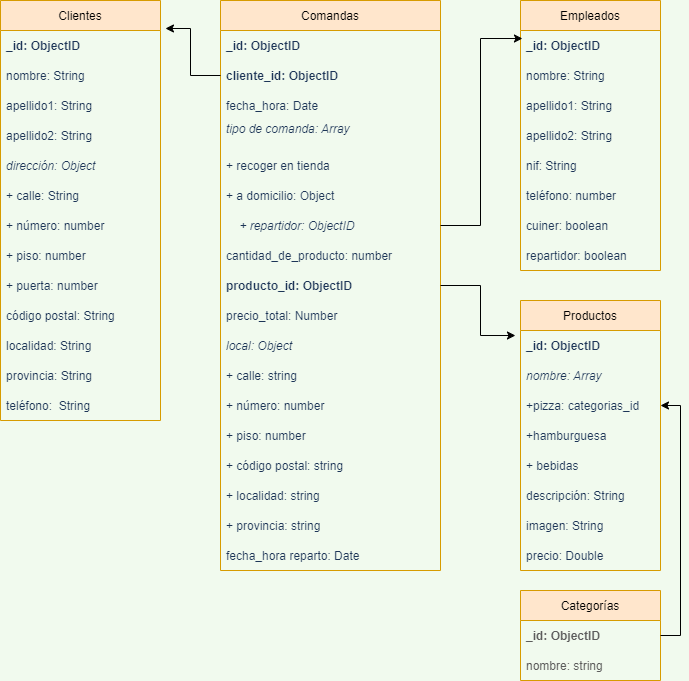

The diagram above was exported from draw.io. Its source (the exported page's mxGraphModel, read from the mxfile embedded in the PNG):
<mxGraphModel dx="868" dy="425" grid="1" gridSize="10" guides="1" tooltips="1" connect="1" arrows="1" fold="1" page="1" pageScale="1" pageWidth="827" pageHeight="1169" background="#F1FAEE" math="0" shadow="0">
  <root>
    <mxCell id="0" />
    <mxCell id="1" parent="0" />
    <mxCell id="8mSWr7QNDFxBmi-GinSW-1" value="Clientes" style="swimlane;fontStyle=0;childLayout=stackLayout;horizontal=1;startSize=30;horizontalStack=0;resizeParent=1;resizeParentMax=0;resizeLast=0;collapsible=1;marginBottom=0;fillColor=#ffe6cc;strokeColor=#d79b00;" parent="1" vertex="1">
      <mxGeometry x="40" y="40" width="160" height="420" as="geometry" />
    </mxCell>
    <mxCell id="8mSWr7QNDFxBmi-GinSW-2" value="_id: ObjectID" style="text;strokeColor=none;fillColor=none;align=left;verticalAlign=middle;spacingLeft=4;spacingRight=4;overflow=hidden;points=[[0,0.5],[1,0.5]];portConstraint=eastwest;rotatable=0;fontColor=#1D3557;fontStyle=1" parent="8mSWr7QNDFxBmi-GinSW-1" vertex="1">
      <mxGeometry y="30" width="160" height="30" as="geometry" />
    </mxCell>
    <mxCell id="8mSWr7QNDFxBmi-GinSW-3" value="nombre: String" style="text;strokeColor=none;fillColor=none;align=left;verticalAlign=middle;spacingLeft=4;spacingRight=4;overflow=hidden;points=[[0,0.5],[1,0.5]];portConstraint=eastwest;rotatable=0;fontColor=#1D3557;" parent="8mSWr7QNDFxBmi-GinSW-1" vertex="1">
      <mxGeometry y="60" width="160" height="30" as="geometry" />
    </mxCell>
    <mxCell id="8mSWr7QNDFxBmi-GinSW-4" value="apellido1: String" style="text;strokeColor=none;fillColor=none;align=left;verticalAlign=middle;spacingLeft=4;spacingRight=4;overflow=hidden;points=[[0,0.5],[1,0.5]];portConstraint=eastwest;rotatable=0;fontColor=#1D3557;" parent="8mSWr7QNDFxBmi-GinSW-1" vertex="1">
      <mxGeometry y="90" width="160" height="30" as="geometry" />
    </mxCell>
    <mxCell id="8mSWr7QNDFxBmi-GinSW-5" value="apellido2: String" style="text;strokeColor=none;fillColor=none;align=left;verticalAlign=middle;spacingLeft=4;spacingRight=4;overflow=hidden;points=[[0,0.5],[1,0.5]];portConstraint=eastwest;rotatable=0;fontColor=#1D3557;" parent="8mSWr7QNDFxBmi-GinSW-1" vertex="1">
      <mxGeometry y="120" width="160" height="30" as="geometry" />
    </mxCell>
    <mxCell id="8mSWr7QNDFxBmi-GinSW-6" value="dirección: Object" style="text;strokeColor=none;fillColor=none;align=left;verticalAlign=middle;spacingLeft=4;spacingRight=4;overflow=hidden;points=[[0,0.5],[1,0.5]];portConstraint=eastwest;rotatable=0;fontColor=#1D3557;fontStyle=2" parent="8mSWr7QNDFxBmi-GinSW-1" vertex="1">
      <mxGeometry y="150" width="160" height="30" as="geometry" />
    </mxCell>
    <mxCell id="8mSWr7QNDFxBmi-GinSW-13" value="+ calle: String" style="text;strokeColor=none;fillColor=none;align=left;verticalAlign=middle;spacingLeft=4;spacingRight=4;overflow=hidden;points=[[0,0.5],[1,0.5]];portConstraint=eastwest;rotatable=0;fontColor=#1D3557;" parent="8mSWr7QNDFxBmi-GinSW-1" vertex="1">
      <mxGeometry y="180" width="160" height="30" as="geometry" />
    </mxCell>
    <mxCell id="8mSWr7QNDFxBmi-GinSW-12" value="+ número: number" style="text;strokeColor=none;fillColor=none;align=left;verticalAlign=middle;spacingLeft=4;spacingRight=4;overflow=hidden;points=[[0,0.5],[1,0.5]];portConstraint=eastwest;rotatable=0;fontColor=#1D3557;" parent="8mSWr7QNDFxBmi-GinSW-1" vertex="1">
      <mxGeometry y="210" width="160" height="30" as="geometry" />
    </mxCell>
    <mxCell id="8mSWr7QNDFxBmi-GinSW-11" value="+ piso: number" style="text;strokeColor=none;fillColor=none;align=left;verticalAlign=middle;spacingLeft=4;spacingRight=4;overflow=hidden;points=[[0,0.5],[1,0.5]];portConstraint=eastwest;rotatable=0;fontColor=#1D3557;" parent="8mSWr7QNDFxBmi-GinSW-1" vertex="1">
      <mxGeometry y="240" width="160" height="30" as="geometry" />
    </mxCell>
    <mxCell id="8mSWr7QNDFxBmi-GinSW-10" value="+ puerta: number" style="text;strokeColor=none;fillColor=none;align=left;verticalAlign=middle;spacingLeft=4;spacingRight=4;overflow=hidden;points=[[0,0.5],[1,0.5]];portConstraint=eastwest;rotatable=0;fontColor=#1D3557;" parent="8mSWr7QNDFxBmi-GinSW-1" vertex="1">
      <mxGeometry y="270" width="160" height="30" as="geometry" />
    </mxCell>
    <mxCell id="8mSWr7QNDFxBmi-GinSW-9" value="código postal: String" style="text;strokeColor=none;fillColor=none;align=left;verticalAlign=middle;spacingLeft=4;spacingRight=4;overflow=hidden;points=[[0,0.5],[1,0.5]];portConstraint=eastwest;rotatable=0;fontColor=#1D3557;" parent="8mSWr7QNDFxBmi-GinSW-1" vertex="1">
      <mxGeometry y="300" width="160" height="30" as="geometry" />
    </mxCell>
    <mxCell id="8mSWr7QNDFxBmi-GinSW-8" value="localidad: String" style="text;strokeColor=none;fillColor=none;align=left;verticalAlign=middle;spacingLeft=4;spacingRight=4;overflow=hidden;points=[[0,0.5],[1,0.5]];portConstraint=eastwest;rotatable=0;fontColor=#1D3557;" parent="8mSWr7QNDFxBmi-GinSW-1" vertex="1">
      <mxGeometry y="330" width="160" height="30" as="geometry" />
    </mxCell>
    <mxCell id="8mSWr7QNDFxBmi-GinSW-7" value="provincia: String" style="text;strokeColor=none;fillColor=none;align=left;verticalAlign=middle;spacingLeft=4;spacingRight=4;overflow=hidden;points=[[0,0.5],[1,0.5]];portConstraint=eastwest;rotatable=0;fontColor=#1D3557;" parent="8mSWr7QNDFxBmi-GinSW-1" vertex="1">
      <mxGeometry y="360" width="160" height="30" as="geometry" />
    </mxCell>
    <mxCell id="8mSWr7QNDFxBmi-GinSW-14" value="teléfono:  String" style="text;strokeColor=none;fillColor=none;align=left;verticalAlign=middle;spacingLeft=4;spacingRight=4;overflow=hidden;points=[[0,0.5],[1,0.5]];portConstraint=eastwest;rotatable=0;fontColor=#1D3557;" parent="8mSWr7QNDFxBmi-GinSW-1" vertex="1">
      <mxGeometry y="390" width="160" height="30" as="geometry" />
    </mxCell>
    <mxCell id="8mSWr7QNDFxBmi-GinSW-15" value="Comandas" style="swimlane;fontStyle=0;childLayout=stackLayout;horizontal=1;startSize=30;horizontalStack=0;resizeParent=1;resizeParentMax=0;resizeLast=0;collapsible=1;marginBottom=0;rounded=0;sketch=0;strokeColor=#d79b00;fillColor=#ffe6cc;" parent="1" vertex="1">
      <mxGeometry x="260" y="40" width="220" height="570" as="geometry" />
    </mxCell>
    <mxCell id="8mSWr7QNDFxBmi-GinSW-16" value="_id: ObjectID" style="text;strokeColor=none;fillColor=none;align=left;verticalAlign=middle;spacingLeft=4;spacingRight=4;overflow=hidden;points=[[0,0.5],[1,0.5]];portConstraint=eastwest;rotatable=0;rounded=0;sketch=0;fontColor=#1D3557;fontStyle=1" parent="8mSWr7QNDFxBmi-GinSW-15" vertex="1">
      <mxGeometry y="30" width="220" height="30" as="geometry" />
    </mxCell>
    <mxCell id="8mSWr7QNDFxBmi-GinSW-17" value="cliente_id: ObjectID" style="text;strokeColor=none;fillColor=none;align=left;verticalAlign=middle;spacingLeft=4;spacingRight=4;overflow=hidden;points=[[0,0.5],[1,0.5]];portConstraint=eastwest;rotatable=0;rounded=0;sketch=0;fontColor=#1D3557;fontStyle=1" parent="8mSWr7QNDFxBmi-GinSW-15" vertex="1">
      <mxGeometry y="60" width="220" height="30" as="geometry" />
    </mxCell>
    <mxCell id="8mSWr7QNDFxBmi-GinSW-18" value="fecha_hora: Date" style="text;strokeColor=none;fillColor=none;align=left;verticalAlign=middle;spacingLeft=4;spacingRight=4;overflow=hidden;points=[[0,0.5],[1,0.5]];portConstraint=eastwest;rotatable=0;rounded=0;sketch=0;fontColor=#1D3557;" parent="8mSWr7QNDFxBmi-GinSW-15" vertex="1">
      <mxGeometry y="90" width="220" height="30" as="geometry" />
    </mxCell>
    <mxCell id="8mSWr7QNDFxBmi-GinSW-20" value="tipo de comanda: Array&#10;" style="text;strokeColor=none;fillColor=none;align=left;verticalAlign=middle;spacingLeft=4;spacingRight=4;overflow=hidden;points=[[0,0.5],[1,0.5]];portConstraint=eastwest;rotatable=0;rounded=0;sketch=0;fontColor=#1D3557;fontStyle=2" parent="8mSWr7QNDFxBmi-GinSW-15" vertex="1">
      <mxGeometry y="120" width="220" height="30" as="geometry" />
    </mxCell>
    <mxCell id="f9WsU3kn2h2Z4AYs7cos-2" value="+ recoger en tienda" style="text;strokeColor=none;fillColor=none;align=left;verticalAlign=middle;spacingLeft=4;spacingRight=4;overflow=hidden;points=[[0,0.5],[1,0.5]];portConstraint=eastwest;rotatable=0;rounded=0;sketch=0;fontColor=#1D3557;" parent="8mSWr7QNDFxBmi-GinSW-15" vertex="1">
      <mxGeometry y="150" width="220" height="30" as="geometry" />
    </mxCell>
    <mxCell id="f9WsU3kn2h2Z4AYs7cos-1" value="+ a domicilio: Object" style="text;strokeColor=none;fillColor=none;align=left;verticalAlign=middle;spacingLeft=4;spacingRight=4;overflow=hidden;points=[[0,0.5],[1,0.5]];portConstraint=eastwest;rotatable=0;rounded=0;sketch=0;fontColor=#1D3557;" parent="8mSWr7QNDFxBmi-GinSW-15" vertex="1">
      <mxGeometry y="180" width="220" height="30" as="geometry" />
    </mxCell>
    <mxCell id="8mSWr7QNDFxBmi-GinSW-37" value="    + repartidor: ObjectID" style="text;strokeColor=none;fillColor=none;align=left;verticalAlign=middle;spacingLeft=4;spacingRight=4;overflow=hidden;points=[[0,0.5],[1,0.5]];portConstraint=eastwest;rotatable=0;rounded=0;sketch=0;fontColor=#1D3557;fontStyle=2" parent="8mSWr7QNDFxBmi-GinSW-15" vertex="1">
      <mxGeometry y="210" width="220" height="30" as="geometry" />
    </mxCell>
    <mxCell id="8mSWr7QNDFxBmi-GinSW-19" value="cantidad_de_producto: number" style="text;strokeColor=none;fillColor=none;align=left;verticalAlign=middle;spacingLeft=4;spacingRight=4;overflow=hidden;points=[[0,0.5],[1,0.5]];portConstraint=eastwest;rotatable=0;rounded=0;sketch=0;fontColor=#1D3557;" parent="8mSWr7QNDFxBmi-GinSW-15" vertex="1">
      <mxGeometry y="240" width="220" height="30" as="geometry" />
    </mxCell>
    <mxCell id="8mSWr7QNDFxBmi-GinSW-21" value="producto_id: ObjectID" style="text;strokeColor=none;fillColor=none;align=left;verticalAlign=middle;spacingLeft=4;spacingRight=4;overflow=hidden;points=[[0,0.5],[1,0.5]];portConstraint=eastwest;rotatable=0;rounded=0;sketch=0;fontColor=#1D3557;fontStyle=1" parent="8mSWr7QNDFxBmi-GinSW-15" vertex="1">
      <mxGeometry y="270" width="220" height="30" as="geometry" />
    </mxCell>
    <mxCell id="8mSWr7QNDFxBmi-GinSW-22" value="precio_total: Number" style="text;strokeColor=none;fillColor=none;align=left;verticalAlign=middle;spacingLeft=4;spacingRight=4;overflow=hidden;points=[[0,0.5],[1,0.5]];portConstraint=eastwest;rotatable=0;rounded=0;sketch=0;fontColor=#1D3557;" parent="8mSWr7QNDFxBmi-GinSW-15" vertex="1">
      <mxGeometry y="300" width="220" height="30" as="geometry" />
    </mxCell>
    <mxCell id="8mSWr7QNDFxBmi-GinSW-36" value="local: Object" style="text;strokeColor=none;fillColor=none;align=left;verticalAlign=middle;spacingLeft=4;spacingRight=4;overflow=hidden;points=[[0,0.5],[1,0.5]];portConstraint=eastwest;rotatable=0;rounded=0;sketch=0;fontColor=#1D3557;fontStyle=2" parent="8mSWr7QNDFxBmi-GinSW-15" vertex="1">
      <mxGeometry y="330" width="220" height="30" as="geometry" />
    </mxCell>
    <mxCell id="8mSWr7QNDFxBmi-GinSW-35" value="+ calle: string" style="text;strokeColor=none;fillColor=none;align=left;verticalAlign=middle;spacingLeft=4;spacingRight=4;overflow=hidden;points=[[0,0.5],[1,0.5]];portConstraint=eastwest;rotatable=0;rounded=0;sketch=0;fontColor=#1D3557;" parent="8mSWr7QNDFxBmi-GinSW-15" vertex="1">
      <mxGeometry y="360" width="220" height="30" as="geometry" />
    </mxCell>
    <mxCell id="8mSWr7QNDFxBmi-GinSW-34" value="+ número: number" style="text;strokeColor=none;fillColor=none;align=left;verticalAlign=middle;spacingLeft=4;spacingRight=4;overflow=hidden;points=[[0,0.5],[1,0.5]];portConstraint=eastwest;rotatable=0;rounded=0;sketch=0;fontColor=#1D3557;" parent="8mSWr7QNDFxBmi-GinSW-15" vertex="1">
      <mxGeometry y="390" width="220" height="30" as="geometry" />
    </mxCell>
    <mxCell id="8mSWr7QNDFxBmi-GinSW-33" value="+ piso: number" style="text;strokeColor=none;fillColor=none;align=left;verticalAlign=middle;spacingLeft=4;spacingRight=4;overflow=hidden;points=[[0,0.5],[1,0.5]];portConstraint=eastwest;rotatable=0;rounded=0;sketch=0;fontColor=#1D3557;" parent="8mSWr7QNDFxBmi-GinSW-15" vertex="1">
      <mxGeometry y="420" width="220" height="30" as="geometry" />
    </mxCell>
    <mxCell id="8mSWr7QNDFxBmi-GinSW-32" value="+ código postal: string" style="text;strokeColor=none;fillColor=none;align=left;verticalAlign=middle;spacingLeft=4;spacingRight=4;overflow=hidden;points=[[0,0.5],[1,0.5]];portConstraint=eastwest;rotatable=0;rounded=0;sketch=0;fontColor=#1D3557;" parent="8mSWr7QNDFxBmi-GinSW-15" vertex="1">
      <mxGeometry y="450" width="220" height="30" as="geometry" />
    </mxCell>
    <mxCell id="8mSWr7QNDFxBmi-GinSW-39" value="+ localidad: string" style="text;strokeColor=none;fillColor=none;align=left;verticalAlign=middle;spacingLeft=4;spacingRight=4;overflow=hidden;points=[[0,0.5],[1,0.5]];portConstraint=eastwest;rotatable=0;rounded=0;sketch=0;fontColor=#1D3557;" parent="8mSWr7QNDFxBmi-GinSW-15" vertex="1">
      <mxGeometry y="480" width="220" height="30" as="geometry" />
    </mxCell>
    <mxCell id="8mSWr7QNDFxBmi-GinSW-38" value="+ provincia: string" style="text;strokeColor=none;fillColor=none;align=left;verticalAlign=middle;spacingLeft=4;spacingRight=4;overflow=hidden;points=[[0,0.5],[1,0.5]];portConstraint=eastwest;rotatable=0;rounded=0;sketch=0;fontColor=#1D3557;" parent="8mSWr7QNDFxBmi-GinSW-15" vertex="1">
      <mxGeometry y="510" width="220" height="30" as="geometry" />
    </mxCell>
    <mxCell id="8mSWr7QNDFxBmi-GinSW-51" value="fecha_hora reparto: Date" style="text;strokeColor=none;fillColor=none;align=left;verticalAlign=middle;spacingLeft=4;spacingRight=4;overflow=hidden;points=[[0,0.5],[1,0.5]];portConstraint=eastwest;rotatable=0;rounded=0;sketch=0;fontColor=#1D3557;" parent="8mSWr7QNDFxBmi-GinSW-15" vertex="1">
      <mxGeometry y="540" width="220" height="30" as="geometry" />
    </mxCell>
    <mxCell id="8mSWr7QNDFxBmi-GinSW-23" value="Productos" style="swimlane;fontStyle=0;childLayout=stackLayout;horizontal=1;startSize=30;horizontalStack=0;resizeParent=1;resizeParentMax=0;resizeLast=0;collapsible=1;marginBottom=0;rounded=0;sketch=0;strokeColor=#d79b00;fillColor=#ffe6cc;" parent="1" vertex="1">
      <mxGeometry x="560" y="340" width="140" height="270" as="geometry" />
    </mxCell>
    <mxCell id="8mSWr7QNDFxBmi-GinSW-24" value="_id: ObjectID" style="text;strokeColor=none;fillColor=none;align=left;verticalAlign=middle;spacingLeft=4;spacingRight=4;overflow=hidden;points=[[0,0.5],[1,0.5]];portConstraint=eastwest;rotatable=0;rounded=0;sketch=0;fontColor=#1D3557;fontStyle=1" parent="8mSWr7QNDFxBmi-GinSW-23" vertex="1">
      <mxGeometry y="30" width="140" height="30" as="geometry" />
    </mxCell>
    <mxCell id="8mSWr7QNDFxBmi-GinSW-25" value="nombre: Array" style="text;strokeColor=none;fillColor=none;align=left;verticalAlign=middle;spacingLeft=4;spacingRight=4;overflow=hidden;points=[[0,0.5],[1,0.5]];portConstraint=eastwest;rotatable=0;rounded=0;sketch=0;fontColor=#1D3557;fontStyle=2" parent="8mSWr7QNDFxBmi-GinSW-23" vertex="1">
      <mxGeometry y="60" width="140" height="30" as="geometry" />
    </mxCell>
    <mxCell id="8mSWr7QNDFxBmi-GinSW-31" value="+pizza: categorias_id" style="text;strokeColor=none;fillColor=none;align=left;verticalAlign=middle;spacingLeft=4;spacingRight=4;overflow=hidden;points=[[0,0.5],[1,0.5]];portConstraint=eastwest;rotatable=0;rounded=0;sketch=0;fontColor=#1D3557;" parent="8mSWr7QNDFxBmi-GinSW-23" vertex="1">
      <mxGeometry y="90" width="140" height="30" as="geometry" />
    </mxCell>
    <mxCell id="8mSWr7QNDFxBmi-GinSW-30" value="+hamburguesa" style="text;strokeColor=none;fillColor=none;align=left;verticalAlign=middle;spacingLeft=4;spacingRight=4;overflow=hidden;points=[[0,0.5],[1,0.5]];portConstraint=eastwest;rotatable=0;rounded=0;sketch=0;fontColor=#1D3557;" parent="8mSWr7QNDFxBmi-GinSW-23" vertex="1">
      <mxGeometry y="120" width="140" height="30" as="geometry" />
    </mxCell>
    <mxCell id="8mSWr7QNDFxBmi-GinSW-29" value="+ bebidas" style="text;strokeColor=none;fillColor=none;align=left;verticalAlign=middle;spacingLeft=4;spacingRight=4;overflow=hidden;points=[[0,0.5],[1,0.5]];portConstraint=eastwest;rotatable=0;rounded=0;sketch=0;fontColor=#1D3557;" parent="8mSWr7QNDFxBmi-GinSW-23" vertex="1">
      <mxGeometry y="150" width="140" height="30" as="geometry" />
    </mxCell>
    <mxCell id="8mSWr7QNDFxBmi-GinSW-26" value="descripción: String" style="text;strokeColor=none;fillColor=none;align=left;verticalAlign=middle;spacingLeft=4;spacingRight=4;overflow=hidden;points=[[0,0.5],[1,0.5]];portConstraint=eastwest;rotatable=0;rounded=0;sketch=0;fontColor=#1D3557;" parent="8mSWr7QNDFxBmi-GinSW-23" vertex="1">
      <mxGeometry y="180" width="140" height="30" as="geometry" />
    </mxCell>
    <mxCell id="8mSWr7QNDFxBmi-GinSW-28" value="imagen: String" style="text;strokeColor=none;fillColor=none;align=left;verticalAlign=middle;spacingLeft=4;spacingRight=4;overflow=hidden;points=[[0,0.5],[1,0.5]];portConstraint=eastwest;rotatable=0;rounded=0;sketch=0;fontColor=#1D3557;" parent="8mSWr7QNDFxBmi-GinSW-23" vertex="1">
      <mxGeometry y="210" width="140" height="30" as="geometry" />
    </mxCell>
    <mxCell id="8mSWr7QNDFxBmi-GinSW-27" value="precio: Double" style="text;strokeColor=none;fillColor=none;align=left;verticalAlign=middle;spacingLeft=4;spacingRight=4;overflow=hidden;points=[[0,0.5],[1,0.5]];portConstraint=eastwest;rotatable=0;rounded=0;sketch=0;fontColor=#1D3557;" parent="8mSWr7QNDFxBmi-GinSW-23" vertex="1">
      <mxGeometry y="240" width="140" height="30" as="geometry" />
    </mxCell>
    <mxCell id="8mSWr7QNDFxBmi-GinSW-40" value="Empleados" style="swimlane;fontStyle=0;childLayout=stackLayout;horizontal=1;startSize=30;horizontalStack=0;resizeParent=1;resizeParentMax=0;resizeLast=0;collapsible=1;marginBottom=0;rounded=0;sketch=0;strokeColor=#d79b00;fillColor=#ffe6cc;" parent="1" vertex="1">
      <mxGeometry x="560" y="40" width="140" height="270" as="geometry" />
    </mxCell>
    <mxCell id="8mSWr7QNDFxBmi-GinSW-41" value="_id: ObjectID" style="text;strokeColor=none;fillColor=none;align=left;verticalAlign=middle;spacingLeft=4;spacingRight=4;overflow=hidden;points=[[0,0.5],[1,0.5]];portConstraint=eastwest;rotatable=0;rounded=0;sketch=0;fontColor=#1D3557;fontStyle=1" parent="8mSWr7QNDFxBmi-GinSW-40" vertex="1">
      <mxGeometry y="30" width="140" height="30" as="geometry" />
    </mxCell>
    <mxCell id="8mSWr7QNDFxBmi-GinSW-42" value="nombre: String" style="text;strokeColor=none;fillColor=none;align=left;verticalAlign=middle;spacingLeft=4;spacingRight=4;overflow=hidden;points=[[0,0.5],[1,0.5]];portConstraint=eastwest;rotatable=0;rounded=0;sketch=0;fontColor=#1D3557;" parent="8mSWr7QNDFxBmi-GinSW-40" vertex="1">
      <mxGeometry y="60" width="140" height="30" as="geometry" />
    </mxCell>
    <mxCell id="8mSWr7QNDFxBmi-GinSW-43" value="apellido1: String" style="text;strokeColor=none;fillColor=none;align=left;verticalAlign=middle;spacingLeft=4;spacingRight=4;overflow=hidden;points=[[0,0.5],[1,0.5]];portConstraint=eastwest;rotatable=0;rounded=0;sketch=0;fontColor=#1D3557;" parent="8mSWr7QNDFxBmi-GinSW-40" vertex="1">
      <mxGeometry y="90" width="140" height="30" as="geometry" />
    </mxCell>
    <mxCell id="8mSWr7QNDFxBmi-GinSW-45" value="apellido2: String" style="text;strokeColor=none;fillColor=none;align=left;verticalAlign=middle;spacingLeft=4;spacingRight=4;overflow=hidden;points=[[0,0.5],[1,0.5]];portConstraint=eastwest;rotatable=0;rounded=0;sketch=0;fontColor=#1D3557;" parent="8mSWr7QNDFxBmi-GinSW-40" vertex="1">
      <mxGeometry y="120" width="140" height="30" as="geometry" />
    </mxCell>
    <mxCell id="8mSWr7QNDFxBmi-GinSW-44" value="nif: String" style="text;strokeColor=none;fillColor=none;align=left;verticalAlign=middle;spacingLeft=4;spacingRight=4;overflow=hidden;points=[[0,0.5],[1,0.5]];portConstraint=eastwest;rotatable=0;rounded=0;sketch=0;fontColor=#1D3557;" parent="8mSWr7QNDFxBmi-GinSW-40" vertex="1">
      <mxGeometry y="150" width="140" height="30" as="geometry" />
    </mxCell>
    <mxCell id="8mSWr7QNDFxBmi-GinSW-46" value="teléfono: number" style="text;strokeColor=none;fillColor=none;align=left;verticalAlign=middle;spacingLeft=4;spacingRight=4;overflow=hidden;points=[[0,0.5],[1,0.5]];portConstraint=eastwest;rotatable=0;rounded=0;sketch=0;fontColor=#1D3557;" parent="8mSWr7QNDFxBmi-GinSW-40" vertex="1">
      <mxGeometry y="180" width="140" height="30" as="geometry" />
    </mxCell>
    <mxCell id="8mSWr7QNDFxBmi-GinSW-47" value="cuiner: boolean" style="text;strokeColor=none;fillColor=none;align=left;verticalAlign=middle;spacingLeft=4;spacingRight=4;overflow=hidden;points=[[0,0.5],[1,0.5]];portConstraint=eastwest;rotatable=0;rounded=0;sketch=0;fontColor=#1D3557;" parent="8mSWr7QNDFxBmi-GinSW-40" vertex="1">
      <mxGeometry y="210" width="140" height="30" as="geometry" />
    </mxCell>
    <mxCell id="8mSWr7QNDFxBmi-GinSW-48" value="repartidor: boolean" style="text;strokeColor=none;fillColor=none;align=left;verticalAlign=middle;spacingLeft=4;spacingRight=4;overflow=hidden;points=[[0,0.5],[1,0.5]];portConstraint=eastwest;rotatable=0;rounded=0;sketch=0;fontColor=#1D3557;" parent="8mSWr7QNDFxBmi-GinSW-40" vertex="1">
      <mxGeometry y="240" width="140" height="30" as="geometry" />
    </mxCell>
    <mxCell id="P33lBYrOHZGMzcNd8VFs-1" value="Categorías" style="swimlane;fontStyle=0;childLayout=stackLayout;horizontal=1;startSize=30;horizontalStack=0;resizeParent=1;resizeParentMax=0;resizeLast=0;collapsible=1;marginBottom=0;fillColor=#ffe6cc;strokeColor=#d79b00;" parent="1" vertex="1">
      <mxGeometry x="560" y="630" width="140" height="90" as="geometry" />
    </mxCell>
    <mxCell id="P33lBYrOHZGMzcNd8VFs-2" value="_id: ObjectID" style="text;strokeColor=none;fillColor=none;align=left;verticalAlign=middle;spacingLeft=4;spacingRight=4;overflow=hidden;points=[[0,0.5],[1,0.5]];portConstraint=eastwest;rotatable=0;fontColor=#5C5C5C;fontStyle=1" parent="P33lBYrOHZGMzcNd8VFs-1" vertex="1">
      <mxGeometry y="30" width="140" height="30" as="geometry" />
    </mxCell>
    <mxCell id="P33lBYrOHZGMzcNd8VFs-3" value="nombre: string" style="text;strokeColor=none;fillColor=none;align=left;verticalAlign=middle;spacingLeft=4;spacingRight=4;overflow=hidden;points=[[0,0.5],[1,0.5]];portConstraint=eastwest;rotatable=0;fontColor=#5C5C5C;" parent="P33lBYrOHZGMzcNd8VFs-1" vertex="1">
      <mxGeometry y="60" width="140" height="30" as="geometry" />
    </mxCell>
    <mxCell id="P33lBYrOHZGMzcNd8VFs-5" style="edgeStyle=orthogonalEdgeStyle;rounded=0;orthogonalLoop=1;jettySize=auto;html=1;exitX=1;exitY=0.5;exitDx=0;exitDy=0;entryX=1;entryY=0.5;entryDx=0;entryDy=0;fontColor=#5C5C5C;" parent="1" source="P33lBYrOHZGMzcNd8VFs-2" target="8mSWr7QNDFxBmi-GinSW-31" edge="1">
      <mxGeometry relative="1" as="geometry" />
    </mxCell>
    <mxCell id="P33lBYrOHZGMzcNd8VFs-7" style="edgeStyle=orthogonalEdgeStyle;rounded=0;orthogonalLoop=1;jettySize=auto;html=1;exitX=0;exitY=0.5;exitDx=0;exitDy=0;entryX=1.031;entryY=-0.067;entryDx=0;entryDy=0;entryPerimeter=0;fontColor=#5C5C5C;" parent="1" source="8mSWr7QNDFxBmi-GinSW-17" target="8mSWr7QNDFxBmi-GinSW-2" edge="1">
      <mxGeometry relative="1" as="geometry" />
    </mxCell>
    <mxCell id="P33lBYrOHZGMzcNd8VFs-8" style="edgeStyle=orthogonalEdgeStyle;rounded=0;orthogonalLoop=1;jettySize=auto;html=1;exitX=1;exitY=0.5;exitDx=0;exitDy=0;entryX=-0.036;entryY=0.167;entryDx=0;entryDy=0;entryPerimeter=0;fontColor=#5C5C5C;" parent="1" source="8mSWr7QNDFxBmi-GinSW-21" target="8mSWr7QNDFxBmi-GinSW-24" edge="1">
      <mxGeometry relative="1" as="geometry" />
    </mxCell>
    <mxCell id="P33lBYrOHZGMzcNd8VFs-11" style="edgeStyle=orthogonalEdgeStyle;rounded=0;orthogonalLoop=1;jettySize=auto;html=1;exitX=1;exitY=0.5;exitDx=0;exitDy=0;entryX=0.014;entryY=0.267;entryDx=0;entryDy=0;entryPerimeter=0;fontColor=#5C5C5C;" parent="1" source="8mSWr7QNDFxBmi-GinSW-37" target="8mSWr7QNDFxBmi-GinSW-41" edge="1">
      <mxGeometry relative="1" as="geometry" />
    </mxCell>
  </root>
</mxGraphModel>